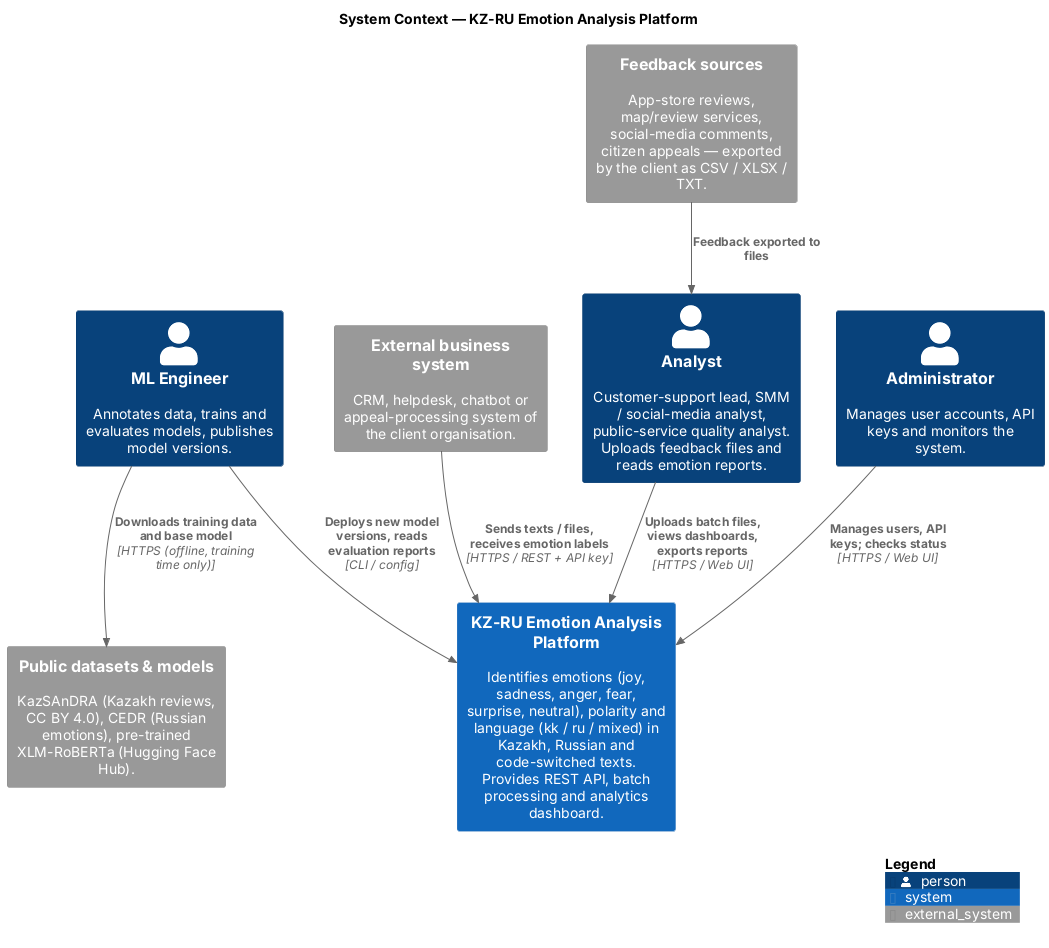

The diagram above was rendered by PlantUML. Its source (embedded in the PNG):
@startuml 01-system-context
' DOC-07 §7.3 — System Context (C4 level 1)
' Source of truth; render: see docs/diagrams/README.md
!include <C4/C4_Context>

LAYOUT_TOP_DOWN()
title System Context — KZ-RU Emotion Analysis Platform

Person(analyst, "Analyst", "Customer-support lead, SMM / social-media analyst, public-service quality analyst. Uploads feedback files and reads emotion reports.")
Person(admin, "Administrator", "Manages user accounts, API keys and monitors the system.")
Person(mleng, "ML Engineer", "Annotates data, trains and evaluates models, publishes model versions.")

System(platform, "KZ-RU Emotion Analysis Platform", "Identifies emotions (joy, sadness, anger, fear, surprise, neutral), polarity and language (kk / ru / mixed) in Kazakh, Russian and code-switched texts. Provides REST API, batch processing and analytics dashboard.")

System_Ext(extsys, "External business system", "CRM, helpdesk, chatbot or appeal-processing system of the client organisation.")
System_Ext(sources, "Feedback sources", "App-store reviews, map/review services, social-media comments, citizen appeals — exported by the client as CSV / XLSX / TXT.")
System_Ext(datasets, "Public datasets & models", "KazSAnDRA (Kazakh reviews, CC BY 4.0), CEDR (Russian emotions), pre-trained XLM-RoBERTa (Hugging Face Hub).")

Rel(analyst, platform, "Uploads batch files, views dashboards, exports reports", "HTTPS / Web UI")
Rel(admin, platform, "Manages users, API keys; checks status", "HTTPS / Web UI")
Rel(extsys, platform, "Sends texts / files, receives emotion labels", "HTTPS / REST + API key")
Rel(sources, analyst, "Feedback exported to files")
Rel(mleng, platform, "Deploys new model versions, reads evaluation reports", "CLI / config")
Rel(mleng, datasets, "Downloads training data and base model", "HTTPS (offline, training time only)")

SHOW_LEGEND()
@enduml